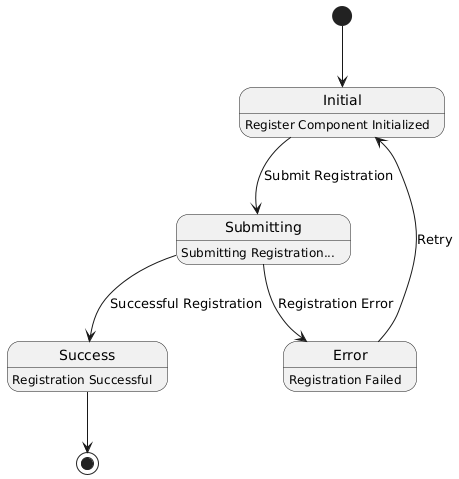

The diagram above was rendered by PlantUML. Its source (embedded in the PNG):
@startuml
[*] --> Initial

Initial : Register Component Initialized

Initial --> Submitting : Submit Registration

Submitting : Submitting Registration...

Submitting --> Success : Successful Registration

Submitting --> Error : Registration Error

Success : Registration Successful

Success --> [*]

Error : Registration Failed

Error --> Initial : Retry
@enduml